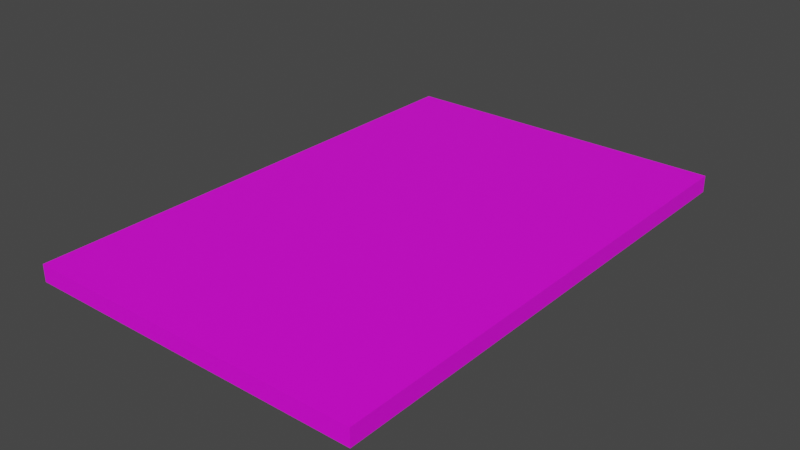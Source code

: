 # Source: Panel_v001.blend  (saved by Blender 3.2.14; exported with 4.5.12 LTS)
import bpy
from mathutils import Matrix  # noqa: F401  (used for matrix-valued properties, if any)

bpy.ops.wm.read_factory_settings(use_empty=True)
scene = bpy.context.scene
scene.name = 'Scene'

# ---- collections
col_collection = bpy.data.collections.new('Collection'); scene.collection.children.link(col_collection)

# ---- images (referenced by path relative to the original .blend; pixels are not part of the script)
import os
ASSET_DIR = os.environ.get("B2B_ASSET_DIR", "")  # directory of the original .blend (textures are referenced by path, not embedded)
HERE = os.path.dirname(os.path.abspath(__file__))  # packed textures are extracted next to this script under _unpacked/

def load_image(name, relpath, width, height, colorspace="sRGB"):
    """Load a texture the original file referenced (path relative to the .blend, or extracted next to this script)."""
    p = next((c for c in (os.path.join(HERE, relpath), os.path.join(ASSET_DIR, relpath)) if relpath and os.path.exists(c)), "")
    if p:
        img = bpy.data.images.load(p, check_existing=True)
        img.name = name
    else:  # same state as the original file: an image datablock whose file is absent (Cycles renders it pink)
        img = bpy.data.images.new(name, width, height)
        img.source = "FILE"
        img.filepath = "//" + (relpath or name)
    img.colorspace_settings.name = colorspace
    return img
img_touchmenutexture_tga = load_image('TouchMenuTexture.tga', 'TouchMenuTexture.tga', 1024, 1024, 'sRGB')

# ---- materials (node trees are filled in below, after node groups)
mat_panelmaterial = bpy.data.materials.new('PanelMaterial')
mat_panelmaterial.use_backface_culling = True
mat_panelmaterial.use_transparent_shadow = False

# ---- material node trees
mat_panelmaterial.use_nodes = True; mat_panelmaterial.node_tree.nodes.clear()
_N = mat_panelmaterial.node_tree.nodes; _L = mat_panelmaterial.node_tree.links
n0 = _N.new('ShaderNodeBsdfPrincipled'); n0.name = 'Principled BSDF'; n0.location = (10, 300)
n0.distribution = 'GGX'
n0.subsurface_method = 'RANDOM_WALK_SKIN'
n0.inputs[3].default_value = 1.45
n0.inputs[27].default_value = (0.0, 0.0, 0.0, 1.0)
n0.inputs[28].default_value = 1.0
n1 = _N.new('ShaderNodeOutputMaterial'); n1.name = 'Material Output'; n1.location = (300, 300)
n2 = _N.new('ShaderNodeTexImage'); n2.name = 'Image Texture'; n2.location = (-387, 297)
n2.image = img_touchmenutexture_tga
_L.new(n0.outputs[0], n1.inputs[0])
_L.new(n2.outputs[0], n0.inputs[0])
n1.is_active_output = True

# ---- world
world_world = bpy.data.worlds.new('World'); scene.world = world_world
world_world.use_nodes = True; world_world.node_tree.nodes.clear()
_N = world_world.node_tree.nodes; _L = world_world.node_tree.links
n0 = _N.new('ShaderNodeOutputWorld'); n0.name = 'World Output'; n0.location = (300, 300)
n1 = _N.new('ShaderNodeBackground'); n1.name = 'Background'; n1.location = (10, 300)
n1.inputs[0].default_value = (0.05088, 0.05088, 0.05088, 1.0)
_L.new(n1.outputs[0], n0.inputs[0])
n0.is_active_output = True
world_world.color = (0.05088, 0.05088, 0.05088)
world_world.use_sun_shadow = False
world_world.sun_shadow_jitter_overblur = 0.0

# ---- meshes
me_panel = bpy.data.meshes.new('panel')
me_panel.from_pydata([(0.1, 0.15, -0.01), (0.1, 0.15, 0.0), (0.1, -0.15, -0.01), (0.1, -0.15, 0.0), (-0.1, 0.15, -0.01), (-0.1, 0.15, 0.0), (-0.1, -0.15, -0.01), (-0.1, -0.15, 0.0)], [], [(0, 1, 3, 2), (2, 3, 7, 6), (6, 7, 5, 4), (4, 5, 1, 0), (2, 6, 4, 0), (7, 3, 1, 5)])
_uv = me_panel.uv_layers.new(name='UVMap')
_uv.uv.foreach_set('vector', [7.093e-06, 4.5e-06, 7.093e-06, 4.5e-06, 7.093e-06, 1.0, 7.093e-06, 1.0, 7.093e-06, 1.0, 7.093e-06, 1.0, 0.6667, 1.0, 0.6667, 1.0, 0.6667, 1.0, 0.6667, 1.0, 0.6667, 4.5e-06, 0.6667, 4.5e-06, 0.6667, 4.5e-06, 0.6667, 4.5e-06, 7.093e-06, 4.5e-06, 7.093e-06, 4.5e-06, 7.093e-06, 1.0, 0.6667, 1.0, 0.6667, 4.5e-06, 7.093e-06, 4.5e-06, 0.6667, 1.0, 7.093e-06, 1.0, 7.093e-06, 4.5e-06, 0.6667, 4.5e-06])
me_panel.materials.append(mat_panelmaterial)
me_panel.update()

# ---- objects
ob_panel = bpy.data.objects.new('panel', me_panel)
ob_switch = bpy.data.objects.new('Switch', None)
ob_button02 = bpy.data.objects.new('button02', None)
ob_button03 = bpy.data.objects.new('button03', None)
ob_button04 = bpy.data.objects.new('button04', None)
ob_button05 = bpy.data.objects.new('button05', None)
ob_button06 = bpy.data.objects.new('button06', None)
ob_button07 = bpy.data.objects.new('button07', None)
ob_button08 = bpy.data.objects.new('button08', None)
ob_button09 = bpy.data.objects.new('button09', None)
ob_button10 = bpy.data.objects.new('button10', None)
ob_button11 = bpy.data.objects.new('button11', None)

# ---- transforms, parenting, visibility, modifiers, constraints
ob_panel.location = (0.0, 0.0, 0.0)
ob_switch.parent = ob_panel
ob_switch.location = (-0.075, 0.12, 0.0)
ob_button02.parent = ob_panel
ob_button02.location = (-0.075, 0.09, 0.0)
ob_button03.parent = ob_panel
ob_button03.location = (-0.075, 0.06, 0.0)
ob_button04.parent = ob_panel
ob_button04.location = (-0.075, 0.03, 0.0)
ob_button05.parent = ob_panel
ob_button05.location = (-0.075, 0.0, 0.0)
ob_button06.parent = ob_panel
ob_button06.location = (-0.075, -0.03, 0.0)
ob_button07.parent = ob_panel
ob_button07.location = (-0.075, -0.06, 0.0)
ob_button08.parent = ob_panel
ob_button08.location = (-0.075, -0.09, 0.0)
ob_button09.parent = ob_panel
ob_button09.location = (-0.075, -0.12, 0.0)
ob_button10.parent = ob_panel
ob_button10.location = (0.0, 0.12, 0.0)
ob_button11.parent = ob_panel
ob_button11.location = (0.0, 0.09, 0.0)

# ---- collection membership
col_collection.objects.link(ob_panel)
col_collection.objects.link(ob_switch)
col_collection.objects.link(ob_button02)
col_collection.objects.link(ob_button03)
col_collection.objects.link(ob_button04)
col_collection.objects.link(ob_button05)
col_collection.objects.link(ob_button06)
col_collection.objects.link(ob_button07)
col_collection.objects.link(ob_button08)
col_collection.objects.link(ob_button09)
col_collection.objects.link(ob_button10)
col_collection.objects.link(ob_button11)

# ---- scene / render settings (as saved in the file)
scene.frame_start = 1; scene.frame_end = 250; scene.frame_set(0)
scene.render.engine = 'BLENDER_EEVEE_NEXT'
scene.cycles.sampling_pattern = 'TABULATED_SOBOL'
scene.cycles.use_light_tree = False
scene.view_settings.view_transform = 'Filmic'
bpy.context.view_layer.update()

# ---- added for rendering (the .blend has no active camera and no usable light): camera, sun
cam_auto = bpy.data.cameras.new('AutoCamera')
cam_auto.lens = 50.0
cam_auto.sensor_width = 36.0
cam_auto.clip_end = 1000.0
ob_auto_camera = bpy.data.objects.new('AutoCamera', cam_auto)
scene.collection.objects.link(ob_auto_camera)
ob_auto_camera.location = (0.333723, -0.400467, 0.261978)
ob_auto_camera.rotation_euler = (1.09748, -7.21219e-08, 0.694738)
scene.camera = ob_auto_camera
light_auto_sun = bpy.data.lights.new('AutoSun', 'SUN')
light_auto_sun.energy = 3.0
light_auto_sun.angle = 0.0523599
ob_auto_sun = bpy.data.objects.new('AutoSun', light_auto_sun)
scene.collection.objects.link(ob_auto_sun)
ob_auto_sun.rotation_euler = (0.872665, 0.174533, 0.523599)
bpy.context.view_layer.update()
